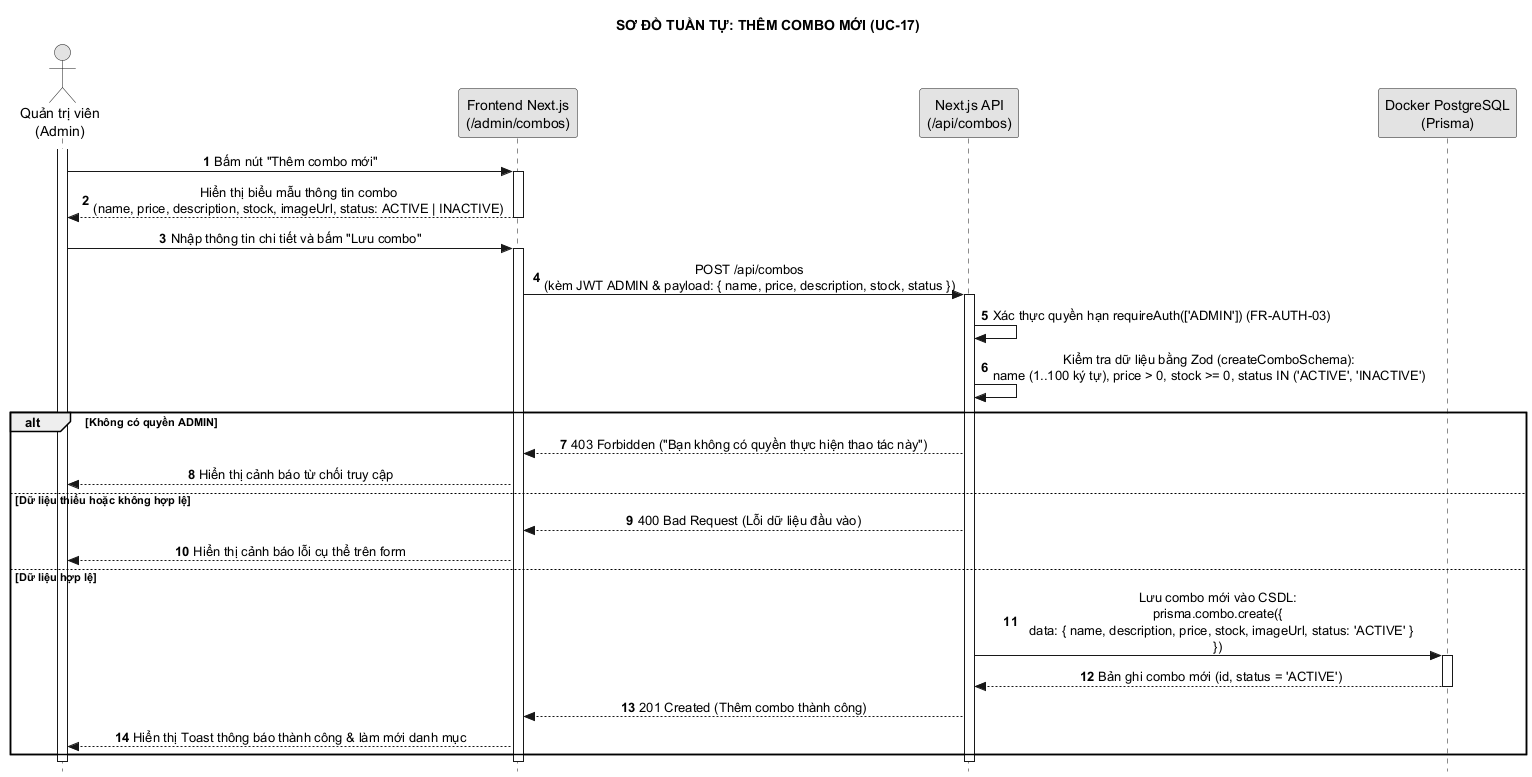

The diagram above was rendered by PlantUML. Its source (embedded in the PNG):
@startuml 26_them_combo_moi
hide footbox
autonumber
skinparam style strictuml
skinparam monochrome true
skinparam defaultTextAlignment center
skinparam shadowing false
title SƠ ĐỒ TUẦN TỰ: THÊM COMBO MỚI (UC-17)

actor "Quản trị viên\n(Admin)" as A
participant "Frontend Next.js\n(/admin/combos)" as UI
participant "Next.js API\n(/api/combos)" as C
participant "Docker PostgreSQL\n(Prisma)" as DB

activate A
A -> UI: Bấm nút "Thêm combo mới"
activate UI
UI --> A: Hiển thị biểu mẫu thông tin combo\n(name, price, description, stock, imageUrl, status: ACTIVE | INACTIVE)
deactivate UI

A -> UI: Nhập thông tin chi tiết và bấm "Lưu combo"
activate UI
UI -> C: POST /api/combos\n(kèm JWT ADMIN & payload: { name, price, description, stock, status })
activate C
C -> C: Xác thực quyền hạn requireAuth(['ADMIN']) (FR-AUTH-03)
C -> C: Kiểm tra dữ liệu bằng Zod (createComboSchema):\nname (1..100 ký tự), price > 0, stock >= 0, status IN ('ACTIVE', 'INACTIVE')

alt Không có quyền ADMIN
    C --> UI: 403 Forbidden ("Bạn không có quyền thực hiện thao tác này")
    UI --> A: Hiển thị cảnh báo từ chối truy cập
else Dữ liệu thiếu hoặc không hợp lệ
    C --> UI: 400 Bad Request (Lỗi dữ liệu đầu vào)
    UI --> A: Hiển thị cảnh báo lỗi cụ thể trên form
else Dữ liệu hợp lệ
    C -> DB: Lưu combo mới vào CSDL:\nprisma.combo.create({\n  data: { name, description, price, stock, imageUrl, status: 'ACTIVE' }\n})
    activate DB
    DB --> C: Bản ghi combo mới (id, status = 'ACTIVE')
    deactivate DB
    C --> UI: 201 Created (Thêm combo thành công)
    UI --> A: Hiển thị Toast thông báo thành công & làm mới danh mục
end
deactivate C
deactivate UI
deactivate A
@enduml